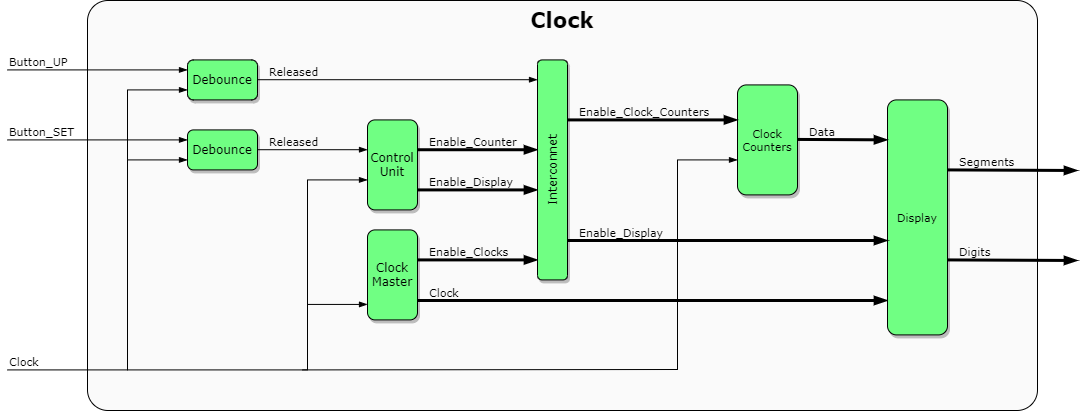

The diagram above was exported from draw.io. Its source (the exported page's mxGraphModel, read from the mxfile embedded in the PNG):
<mxGraphModel dx="1360" dy="829" grid="1" gridSize="10" guides="1" tooltips="1" connect="1" arrows="1" fold="1" page="1" pageScale="1" pageWidth="827" pageHeight="1169" math="0" shadow="0">
  <root>
    <mxCell id="0" />
    <mxCell id="1" parent="0" />
    <mxCell id="reatDlaJBl5yYiqd8za3-1" value="Clock" style="rounded=1;whiteSpace=wrap;html=1;shadow=0;glass=0;labelBackgroundColor=none;sketch=0;fontSize=21;arcSize=5;verticalAlign=top;fillColor=#FAFAFA;fontStyle=1;fontFamily=Verdana;" vertex="1" parent="1">
      <mxGeometry x="330" y="1010" width="950" height="410" as="geometry" />
    </mxCell>
    <mxCell id="reatDlaJBl5yYiqd8za3-2" value="Debounce" style="rounded=1;whiteSpace=wrap;html=1;shadow=1;glass=0;sketch=0;fillColor=#70FF83;fontFamily=Verdana;fontStyle=0" vertex="1" parent="1">
      <mxGeometry x="430" y="1139.41" width="70" height="40" as="geometry" />
    </mxCell>
    <mxCell id="reatDlaJBl5yYiqd8za3-3" value="" style="endArrow=blockThin;html=1;endFill=1;" edge="1" parent="1">
      <mxGeometry relative="1" as="geometry">
        <mxPoint x="500" y="1159.21" as="sourcePoint" />
        <mxPoint x="610" y="1159.21" as="targetPoint" />
      </mxGeometry>
    </mxCell>
    <mxCell id="reatDlaJBl5yYiqd8za3-4" value="Released" style="edgeLabel;resizable=0;html=1;align=left;verticalAlign=bottom;labelBackgroundColor=none;fontFamily=Verdana;" connectable="0" vertex="1" parent="reatDlaJBl5yYiqd8za3-3">
      <mxGeometry x="-1" relative="1" as="geometry">
        <mxPoint x="10" y="0.19999999999999998" as="offset" />
      </mxGeometry>
    </mxCell>
    <mxCell id="reatDlaJBl5yYiqd8za3-5" value="Debounce" style="rounded=1;whiteSpace=wrap;html=1;shadow=1;glass=0;sketch=0;labelBackgroundColor=none;fillColor=#70FF83;fontFamily=Verdana;" vertex="1" parent="1">
      <mxGeometry x="430" y="1069.41" width="70" height="40" as="geometry" />
    </mxCell>
    <mxCell id="reatDlaJBl5yYiqd8za3-6" value="" style="endArrow=blockThin;html=1;endFill=1;" edge="1" parent="1">
      <mxGeometry relative="1" as="geometry">
        <mxPoint x="250" y="1079.41" as="sourcePoint" />
        <mxPoint x="430" y="1079.41" as="targetPoint" />
      </mxGeometry>
    </mxCell>
    <mxCell id="reatDlaJBl5yYiqd8za3-7" value="Button_UP" style="edgeLabel;resizable=0;html=1;align=left;verticalAlign=bottom;fontFamily=Verdana;" connectable="0" vertex="1" parent="reatDlaJBl5yYiqd8za3-6">
      <mxGeometry x="-1" relative="1" as="geometry">
        <mxPoint as="offset" />
      </mxGeometry>
    </mxCell>
    <mxCell id="reatDlaJBl5yYiqd8za3-8" value="" style="endArrow=blockThin;html=1;endFill=1;" edge="1" parent="1">
      <mxGeometry relative="1" as="geometry">
        <mxPoint x="370" y="1099.41" as="sourcePoint" />
        <mxPoint x="430" y="1099.41" as="targetPoint" />
      </mxGeometry>
    </mxCell>
    <mxCell id="reatDlaJBl5yYiqd8za3-9" value="" style="endArrow=blockThin;html=1;endFill=1;" edge="1" parent="1">
      <mxGeometry relative="1" as="geometry">
        <mxPoint x="500" y="1089.21" as="sourcePoint" />
        <mxPoint x="780" y="1089.21" as="targetPoint" />
      </mxGeometry>
    </mxCell>
    <mxCell id="reatDlaJBl5yYiqd8za3-10" value="Released" style="edgeLabel;resizable=0;align=left;verticalAlign=bottom;labelBorderColor=none;labelBackgroundColor=none;horizontal=1;fontStyle=0;html=1;fontFamily=Verdana;" connectable="0" vertex="1" parent="reatDlaJBl5yYiqd8za3-9">
      <mxGeometry x="-1" relative="1" as="geometry">
        <mxPoint x="10" y="0.19999999999999998" as="offset" />
      </mxGeometry>
    </mxCell>
    <mxCell id="reatDlaJBl5yYiqd8za3-11" value="" style="endArrow=none;html=1;" edge="1" parent="1">
      <mxGeometry width="50" height="50" relative="1" as="geometry">
        <mxPoint x="370" y="1379.4099999999999" as="sourcePoint" />
        <mxPoint x="370" y="1169.4099999999999" as="targetPoint" />
      </mxGeometry>
    </mxCell>
    <mxCell id="reatDlaJBl5yYiqd8za3-12" value="" style="endArrow=none;html=1;" edge="1" parent="1">
      <mxGeometry width="50" height="50" relative="1" as="geometry">
        <mxPoint x="250" y="1379.4099999999999" as="sourcePoint" />
        <mxPoint x="370" y="1379.4099999999999" as="targetPoint" />
      </mxGeometry>
    </mxCell>
    <mxCell id="reatDlaJBl5yYiqd8za3-13" value="Clock" style="edgeLabel;resizable=0;html=1;align=left;verticalAlign=bottom;fontFamily=Verdana;" connectable="0" vertex="1" parent="1">
      <mxGeometry x="250" y="1379.41" as="geometry" />
    </mxCell>
    <mxCell id="reatDlaJBl5yYiqd8za3-14" value="Control&lt;br&gt;Unit" style="rounded=1;whiteSpace=wrap;html=1;shadow=1;glass=0;sketch=0;fillColor=#70FF83;fontFamily=Verdana;" vertex="1" parent="1">
      <mxGeometry x="610" y="1129.41" width="50" height="90" as="geometry" />
    </mxCell>
    <mxCell id="reatDlaJBl5yYiqd8za3-15" value="" style="endArrow=blockThin;html=1;endFill=1;" edge="1" parent="1">
      <mxGeometry width="50" height="50" relative="1" as="geometry">
        <mxPoint x="550" y="1189.4099999999999" as="sourcePoint" />
        <mxPoint x="610" y="1189.4099999999999" as="targetPoint" />
      </mxGeometry>
    </mxCell>
    <mxCell id="reatDlaJBl5yYiqd8za3-16" value="" style="endArrow=none;html=1;" edge="1" parent="1">
      <mxGeometry width="50" height="50" relative="1" as="geometry">
        <mxPoint x="550" y="1379.4099999999999" as="sourcePoint" />
        <mxPoint x="550" y="1189.4099999999999" as="targetPoint" />
      </mxGeometry>
    </mxCell>
    <mxCell id="reatDlaJBl5yYiqd8za3-17" value="" style="endArrow=blockThin;html=1;endFill=1;" edge="1" parent="1">
      <mxGeometry width="50" height="50" relative="1" as="geometry">
        <mxPoint x="370" y="1169.4099999999999" as="sourcePoint" />
        <mxPoint x="430" y="1169.4099999999999" as="targetPoint" />
      </mxGeometry>
    </mxCell>
    <mxCell id="reatDlaJBl5yYiqd8za3-18" value="Button_SET" style="edgeLabel;resizable=0;html=1;align=left;verticalAlign=bottom;fontFamily=Verdana;" connectable="0" vertex="1" parent="1">
      <mxGeometry x="250" y="1149.41" as="geometry" />
    </mxCell>
    <mxCell id="reatDlaJBl5yYiqd8za3-19" value="" style="endArrow=blockThin;html=1;endFill=1;" edge="1" parent="1">
      <mxGeometry width="50" height="50" relative="1" as="geometry">
        <mxPoint x="250" y="1149.4099999999999" as="sourcePoint" />
        <mxPoint x="430" y="1149.4099999999999" as="targetPoint" />
      </mxGeometry>
    </mxCell>
    <mxCell id="reatDlaJBl5yYiqd8za3-20" value="" style="endArrow=blockThin;html=1;shadow=0;strokeWidth=3;endFill=1;" edge="1" parent="1">
      <mxGeometry relative="1" as="geometry">
        <mxPoint x="660" y="1159.24" as="sourcePoint" />
        <mxPoint x="780" y="1159.24" as="targetPoint" />
      </mxGeometry>
    </mxCell>
    <mxCell id="reatDlaJBl5yYiqd8za3-21" value="Enable_Counter" style="edgeLabel;resizable=0;html=1;align=left;verticalAlign=bottom;labelBackgroundColor=none;fontFamily=Verdana;" connectable="0" vertex="1" parent="reatDlaJBl5yYiqd8za3-20">
      <mxGeometry x="-1" relative="1" as="geometry">
        <mxPoint x="10" y="0.17" as="offset" />
      </mxGeometry>
    </mxCell>
    <mxCell id="reatDlaJBl5yYiqd8za3-22" value="" style="endArrow=blockThin;html=1;shadow=0;strokeWidth=3;endFill=1;" edge="1" parent="1">
      <mxGeometry relative="1" as="geometry">
        <mxPoint x="660" y="1199.4099999999999" as="sourcePoint" />
        <mxPoint x="780" y="1199.4099999999999" as="targetPoint" />
      </mxGeometry>
    </mxCell>
    <mxCell id="reatDlaJBl5yYiqd8za3-23" value="Enable_Display" style="edgeLabel;resizable=0;html=1;align=left;verticalAlign=bottom;labelBackgroundColor=none;fontFamily=Verdana;" connectable="0" vertex="1" parent="reatDlaJBl5yYiqd8za3-22">
      <mxGeometry x="-1" relative="1" as="geometry">
        <mxPoint x="10" as="offset" />
      </mxGeometry>
    </mxCell>
    <mxCell id="reatDlaJBl5yYiqd8za3-24" value="Clock&lt;br&gt;Master" style="rounded=1;whiteSpace=wrap;html=1;shadow=1;glass=0;sketch=0;fillColor=#70FF83;fontFamily=Verdana;" vertex="1" parent="1">
      <mxGeometry x="610" y="1239.41" width="50" height="90" as="geometry" />
    </mxCell>
    <mxCell id="reatDlaJBl5yYiqd8za3-25" value="" style="endArrow=blockThin;html=1;endFill=1;" edge="1" parent="1">
      <mxGeometry width="50" height="50" relative="1" as="geometry">
        <mxPoint x="550" y="1313.93" as="sourcePoint" />
        <mxPoint x="610" y="1313.93" as="targetPoint" />
      </mxGeometry>
    </mxCell>
    <mxCell id="reatDlaJBl5yYiqd8za3-26" value="" style="endArrow=blockThin;html=1;shadow=0;strokeWidth=3;endFill=1;" edge="1" parent="1">
      <mxGeometry relative="1" as="geometry">
        <mxPoint x="660" y="1269.4099999999999" as="sourcePoint" />
        <mxPoint x="780" y="1269.4099999999999" as="targetPoint" />
      </mxGeometry>
    </mxCell>
    <mxCell id="reatDlaJBl5yYiqd8za3-27" value="Enable_Clocks" style="edgeLabel;resizable=0;html=1;align=left;verticalAlign=bottom;labelBackgroundColor=none;fontFamily=Verdana;" connectable="0" vertex="1" parent="reatDlaJBl5yYiqd8za3-26">
      <mxGeometry x="-1" relative="1" as="geometry">
        <mxPoint x="10" as="offset" />
      </mxGeometry>
    </mxCell>
    <mxCell id="reatDlaJBl5yYiqd8za3-28" value="Interconnet" style="rounded=1;whiteSpace=wrap;html=1;shadow=1;glass=0;sketch=0;direction=west;fontStyle=0;labelBackgroundColor=none;verticalAlign=middle;horizontal=0;fillColor=#70FF83;fontFamily=Verdana;" vertex="1" parent="1">
      <mxGeometry x="780" y="1069.41" width="30" height="220" as="geometry" />
    </mxCell>
    <mxCell id="reatDlaJBl5yYiqd8za3-29" value="" style="endArrow=none;html=1;shadow=0;strokeWidth=1;fontSize=11;" edge="1" parent="1">
      <mxGeometry width="50" height="50" relative="1" as="geometry">
        <mxPoint x="370" y="1169.4099999999999" as="sourcePoint" />
        <mxPoint x="370" y="1099.41" as="targetPoint" />
      </mxGeometry>
    </mxCell>
    <mxCell id="reatDlaJBl5yYiqd8za3-30" value="" style="endArrow=blockThin;html=1;shadow=0;strokeWidth=3;fontSize=11;endFill=1;" edge="1" parent="1">
      <mxGeometry relative="1" as="geometry">
        <mxPoint x="660" y="1310" as="sourcePoint" />
        <mxPoint x="1130" y="1310" as="targetPoint" />
      </mxGeometry>
    </mxCell>
    <mxCell id="reatDlaJBl5yYiqd8za3-31" value="Clock" style="edgeLabel;resizable=0;html=1;align=left;verticalAlign=bottom;labelBackgroundColor=none;fontFamily=Verdana;" connectable="0" vertex="1" parent="reatDlaJBl5yYiqd8za3-30">
      <mxGeometry x="-1" relative="1" as="geometry">
        <mxPoint x="10" as="offset" />
      </mxGeometry>
    </mxCell>
    <mxCell id="reatDlaJBl5yYiqd8za3-32" value="Clock&lt;br&gt;Counters" style="rounded=1;whiteSpace=wrap;html=1;shadow=1;glass=0;labelBackgroundColor=none;sketch=0;fontSize=11;fillColor=#70FF83;fontFamily=Verdana;" vertex="1" parent="1">
      <mxGeometry x="980" y="1094.41" width="60" height="110" as="geometry" />
    </mxCell>
    <mxCell id="reatDlaJBl5yYiqd8za3-33" value="Display" style="rounded=1;whiteSpace=wrap;html=1;shadow=1;glass=0;labelBackgroundColor=none;sketch=0;fontSize=11;fontStyle=0;fillColor=#70FF83;fontFamily=Verdana;" vertex="1" parent="1">
      <mxGeometry x="1130" y="1109.41" width="60" height="235" as="geometry" />
    </mxCell>
    <mxCell id="reatDlaJBl5yYiqd8za3-34" value="" style="endArrow=blockThin;html=1;shadow=0;strokeWidth=3;endFill=1;" edge="1" parent="1">
      <mxGeometry relative="1" as="geometry">
        <mxPoint x="1040" y="1148.93" as="sourcePoint" />
        <mxPoint x="1130" y="1149.35" as="targetPoint" />
      </mxGeometry>
    </mxCell>
    <mxCell id="reatDlaJBl5yYiqd8za3-35" value="Data" style="edgeLabel;resizable=0;html=1;align=left;verticalAlign=bottom;labelBackgroundColor=none;fontFamily=Verdana;" connectable="0" vertex="1" parent="reatDlaJBl5yYiqd8za3-34">
      <mxGeometry x="-1" relative="1" as="geometry">
        <mxPoint x="10" y="0.42" as="offset" />
      </mxGeometry>
    </mxCell>
    <mxCell id="reatDlaJBl5yYiqd8za3-36" value="" style="endArrow=blockThin;html=1;shadow=0;strokeWidth=3;endFill=1;" edge="1" parent="1">
      <mxGeometry relative="1" as="geometry">
        <mxPoint x="810" y="1129.41" as="sourcePoint" />
        <mxPoint x="980" y="1129.4099999999999" as="targetPoint" />
      </mxGeometry>
    </mxCell>
    <mxCell id="reatDlaJBl5yYiqd8za3-37" value="Enable_Clock_Counters" style="edgeLabel;resizable=0;html=1;align=left;verticalAlign=bottom;labelBackgroundColor=none;fontFamily=Verdana;" connectable="0" vertex="1" parent="reatDlaJBl5yYiqd8za3-36">
      <mxGeometry x="-1" relative="1" as="geometry">
        <mxPoint x="10" as="offset" />
      </mxGeometry>
    </mxCell>
    <mxCell id="reatDlaJBl5yYiqd8za3-38" value="" style="endArrow=blockThin;html=1;shadow=0;strokeWidth=3;endFill=1;" edge="1" parent="1">
      <mxGeometry relative="1" as="geometry">
        <mxPoint x="810" y="1250" as="sourcePoint" />
        <mxPoint x="1130" y="1250" as="targetPoint" />
      </mxGeometry>
    </mxCell>
    <mxCell id="reatDlaJBl5yYiqd8za3-39" value="Enable_Display" style="edgeLabel;resizable=0;html=1;align=left;verticalAlign=bottom;labelBackgroundColor=none;fontFamily=Verdana;" connectable="0" vertex="1" parent="reatDlaJBl5yYiqd8za3-38">
      <mxGeometry x="-1" relative="1" as="geometry">
        <mxPoint x="10" as="offset" />
      </mxGeometry>
    </mxCell>
    <mxCell id="reatDlaJBl5yYiqd8za3-40" value="" style="endArrow=blockThin;html=1;endFill=1;" edge="1" parent="1">
      <mxGeometry width="50" height="50" relative="1" as="geometry">
        <mxPoint x="920" y="1169.4099999999999" as="sourcePoint" />
        <mxPoint x="980" y="1169.4099999999999" as="targetPoint" />
      </mxGeometry>
    </mxCell>
    <mxCell id="reatDlaJBl5yYiqd8za3-41" value="" style="endArrow=none;html=1;" edge="1" parent="1">
      <mxGeometry width="50" height="50" relative="1" as="geometry">
        <mxPoint x="920" y="1379.4099999999999" as="sourcePoint" />
        <mxPoint x="920" y="1169.4099999999999" as="targetPoint" />
      </mxGeometry>
    </mxCell>
    <mxCell id="reatDlaJBl5yYiqd8za3-42" value="" style="endArrow=blockThin;html=1;shadow=0;strokeWidth=3;endFill=1;" edge="1" parent="1">
      <mxGeometry relative="1" as="geometry">
        <mxPoint x="1190" y="1179.4099999999999" as="sourcePoint" />
        <mxPoint x="1320" y="1180" as="targetPoint" />
      </mxGeometry>
    </mxCell>
    <mxCell id="reatDlaJBl5yYiqd8za3-43" value="Segments" style="edgeLabel;resizable=0;html=1;align=left;verticalAlign=bottom;labelBackgroundColor=none;fontFamily=Verdana;" connectable="0" vertex="1" parent="reatDlaJBl5yYiqd8za3-42">
      <mxGeometry x="-1" relative="1" as="geometry">
        <mxPoint x="10" as="offset" />
      </mxGeometry>
    </mxCell>
    <mxCell id="reatDlaJBl5yYiqd8za3-44" value="" style="endArrow=blockThin;html=1;shadow=0;strokeWidth=3;endFill=1;" edge="1" parent="1">
      <mxGeometry relative="1" as="geometry">
        <mxPoint x="1190" y="1269.4099999999999" as="sourcePoint" />
        <mxPoint x="1320" y="1270" as="targetPoint" />
      </mxGeometry>
    </mxCell>
    <mxCell id="reatDlaJBl5yYiqd8za3-45" value="Digits" style="edgeLabel;resizable=0;html=1;align=left;verticalAlign=bottom;labelBackgroundColor=none;fontFamily=Verdana;" connectable="0" vertex="1" parent="reatDlaJBl5yYiqd8za3-44">
      <mxGeometry x="-1" relative="1" as="geometry">
        <mxPoint x="10" as="offset" />
      </mxGeometry>
    </mxCell>
    <mxCell id="reatDlaJBl5yYiqd8za3-46" value="" style="endArrow=none;html=1;shadow=0;strokeWidth=1;fontSize=11;" edge="1" parent="1">
      <mxGeometry width="50" height="50" relative="1" as="geometry">
        <mxPoint x="370" y="1379.4099999999999" as="sourcePoint" />
        <mxPoint x="550" y="1379.4099999999999" as="targetPoint" />
      </mxGeometry>
    </mxCell>
    <mxCell id="reatDlaJBl5yYiqd8za3-47" value="" style="endArrow=none;html=1;shadow=0;strokeWidth=1;fontSize=11;" edge="1" parent="1">
      <mxGeometry width="50" height="50" relative="1" as="geometry">
        <mxPoint x="545" y="1379.4099999999999" as="sourcePoint" />
        <mxPoint x="920" y="1379" as="targetPoint" />
      </mxGeometry>
    </mxCell>
  </root>
</mxGraphModel>